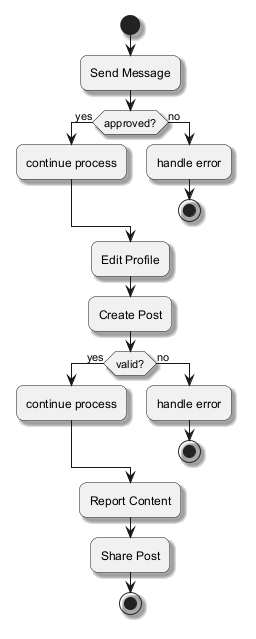

The diagram above was rendered by PlantUML. Its source (embedded in the PNG):
@startuml
skinparam backgroundColor #FFFFFF
skinparam roundCorner 15
skinparam shadowing true
start
:Send Message;
if (approved?) then (yes)
:continue process;
else (no)
:handle error;
stop
endif
:Edit Profile;
:Create Post;
if (valid?) then (yes)
:continue process;
else (no)
:handle error;
stop
endif
:Report Content;
:Share Post;
stop
@enduml